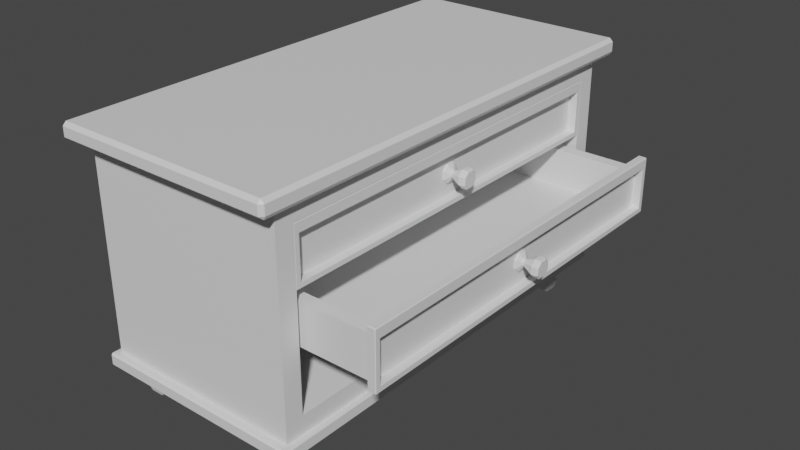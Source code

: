 # Source: dresser.blend  (saved by Blender 3.5.10; exported with 4.5.12 LTS)
import bpy
from mathutils import Matrix  # noqa: F401  (used for matrix-valued properties, if any)

bpy.ops.wm.read_factory_settings(use_empty=True)
scene = bpy.context.scene
scene.name = 'Scene'

# ---- collections
col_collection = bpy.data.collections.new('Collection'); scene.collection.children.link(col_collection)

# ---- materials (node trees are filled in below, after node groups)
mat_material = bpy.data.materials.new('Material')
mat_material.alpha_threshold = 0.0
mat_material.use_transparent_shadow = False
mat_material.roughness = 0.5
mat_material.line_color = (0.0, 0.0, 0.0, 1.0)

# ---- material node trees
mat_material.use_nodes = True; mat_material.node_tree.nodes.clear()
_N = mat_material.node_tree.nodes; _L = mat_material.node_tree.links
n0 = _N.new('ShaderNodeOutputMaterial'); n0.name = 'Material Output'; n0.location = (300, 300)
n1 = _N.new('ShaderNodeBsdfPrincipled'); n1.name = 'Principled BSDF'; n1.location = (10, 300)
n1.distribution = 'GGX'
n1.subsurface_method = 'RANDOM_WALK_SKIN'
n1.inputs[3].default_value = 1.45
n1.inputs[27].default_value = (0.0, 0.0, 0.0, 1.0)
n1.inputs[28].default_value = 1.0
_L.new(n1.outputs[0], n0.inputs[0])
n0.is_active_output = True

# ---- world
world_world = bpy.data.worlds.new('World'); scene.world = world_world
world_world.use_nodes = True; world_world.node_tree.nodes.clear()
_N = world_world.node_tree.nodes; _L = world_world.node_tree.links
n0 = _N.new('ShaderNodeOutputWorld'); n0.name = 'World Output'; n0.location = (300, 300)
n1 = _N.new('ShaderNodeBackground'); n1.name = 'Background'; n1.location = (10, 300)
n1.inputs[0].default_value = (0.05088, 0.05088, 0.05088, 1.0)
_L.new(n1.outputs[0], n0.inputs[0])
n0.is_active_output = True
world_world.color = (0.05088, 0.05088, 0.05088)
world_world.use_sun_shadow = False
world_world.sun_shadow_jitter_overblur = 0.0

# ---- meshes
me_cube = bpy.data.meshes.new('Cube')
me_cube.from_pydata([(1.0, 1.885, 0.8201), (1.0, 1.885, -0.8201), (1.0, -1.885, 0.8201), (1.0, -1.885, -0.8201), (-1.0, 2.065, 1.0), (-1.0, 2.065, -1.0), (-1.0, -2.065, 1.0), (-1.0, -2.065, -1.0), (1.0, 2.065, 1.0), (1.0, 2.065, -1.0), (1.0, -2.065, 1.0), (1.0, -2.065, -1.0), (-0.9386, 1.885, 0.8201), (-0.9386, 1.885, -0.8201), (-0.9386, -1.885, 0.8201), (-0.9386, -1.885, -0.8201), (1.0, -2.065, -1.0), (1.0, 2.065, -1.0), (-1.0, -2.065, -1.0), (-1.0, 2.065, -1.0), (1.065, -2.268, 1.034), (1.079, -2.228, 1.0), (1.099, -2.235, 1.034), (-1.065, -2.268, 1.034), (-1.099, -2.235, 1.034), (-1.079, -2.228, 1.0), (1.099, 2.235, 1.034), (1.079, 2.228, 1.0), (1.065, 2.268, 1.034), (-1.099, 2.235, 1.034), (-1.065, 2.268, 1.034), (-1.079, 2.228, 1.0), (1.065, -2.268, 1.125), (1.099, -2.235, 1.125), (1.065, -2.235, 1.159), (-1.065, -2.268, 1.125), (-1.065, -2.235, 1.159), (-1.099, -2.235, 1.125), (1.099, 2.235, 1.125), (1.065, 2.268, 1.125), (1.065, 2.235, 1.159), (-1.099, 2.235, 1.125), (-1.065, 2.235, 1.159), (-1.065, 2.268, 1.125), (-1.054, 2.127, -1.015), (-1.042, 2.125, -1.0), (-1.039, 2.141, -1.015), (-1.054, -2.127, -1.015), (-1.039, -2.141, -1.015), (-1.042, -2.125, -1.0), (1.054, 2.127, -1.015), (1.039, 2.141, -1.015), (1.042, 2.125, -1.0), (1.054, -2.127, -1.015), (1.042, -2.125, -1.0), (1.039, -2.141, -1.015), (-1.054, 2.127, -1.109), (-1.039, 2.141, -1.109), (-1.039, 2.127, -1.124), (-1.054, -2.127, -1.109), (-1.039, -2.127, -1.124), (-1.039, -2.141, -1.109), (1.054, -2.127, -1.109), (1.039, -2.141, -1.109), (1.039, -2.127, -1.124), (1.054, 2.127, -1.109), (1.039, 2.127, -1.124), (1.039, 2.141, -1.109), (0.7373, -1.891, -1.434), (0.7147, -1.913, -1.15), (0.7373, -1.763, -1.434), (0.7147, -1.741, -1.15), (0.8647, -1.891, -1.434), (0.8873, -1.913, -1.15), (0.8647, -1.763, -1.434), (0.8873, -1.741, -1.15), (0.7147, -1.913, -1.358), (0.7383, -1.89, -1.301), (0.7147, -1.913, -1.244), (0.7147, -1.741, -1.244), (0.7383, -1.764, -1.301), (0.7147, -1.741, -1.358), (0.8873, -1.741, -1.244), (0.8637, -1.764, -1.301), (0.8873, -1.741, -1.358), (0.8873, -1.913, -1.244), (0.8637, -1.89, -1.301), (0.8873, -1.913, -1.358), (0.6887, -1.939, -1.15), (0.6887, -1.715, -1.15), (0.9134, -1.715, -1.15), (0.9134, -1.939, -1.15), (0.6887, -1.939, -1.11), (0.6887, -1.715, -1.11), (0.9134, -1.715, -1.11), (0.9134, -1.939, -1.11), (-0.7373, -1.891, -1.434), (-0.7147, -1.913, -1.15), (-0.7373, -1.763, -1.434), (-0.7147, -1.741, -1.15), (-0.8647, -1.891, -1.434), (-0.8873, -1.913, -1.15), (-0.8647, -1.763, -1.434), (-0.8873, -1.741, -1.15), (-0.7147, -1.913, -1.358), (-0.7383, -1.89, -1.301), (-0.7147, -1.913, -1.244), (-0.7147, -1.741, -1.244), (-0.7383, -1.764, -1.301), (-0.7147, -1.741, -1.358), (-0.8873, -1.741, -1.244), (-0.8637, -1.764, -1.301), (-0.8873, -1.741, -1.358), (-0.8873, -1.913, -1.244), (-0.8637, -1.89, -1.301), (-0.8873, -1.913, -1.358), (-0.6887, -1.939, -1.15), (-0.6887, -1.715, -1.15), (-0.9134, -1.715, -1.15), (-0.9134, -1.939, -1.15), (-0.6887, -1.939, -1.11), (-0.6887, -1.715, -1.11), (-0.9134, -1.715, -1.11), (-0.9134, -1.939, -1.11), (0.7373, 1.891, -1.434), (0.7147, 1.913, -1.15), (0.7373, 1.763, -1.434), (0.7147, 1.741, -1.15), (0.8647, 1.891, -1.434), (0.8873, 1.913, -1.15), (0.8647, 1.763, -1.434), (0.8873, 1.741, -1.15), (0.7147, 1.913, -1.358), (0.7383, 1.89, -1.301), (0.7147, 1.913, -1.244), (0.7147, 1.741, -1.244), (0.7383, 1.764, -1.301), (0.7147, 1.741, -1.358), (0.8873, 1.741, -1.244), (0.8637, 1.764, -1.301), (0.8873, 1.741, -1.358), (0.8873, 1.913, -1.244), (0.8637, 1.89, -1.301), (0.8873, 1.913, -1.358), (0.6887, 1.939, -1.15), (0.6887, 1.715, -1.15), (0.9134, 1.715, -1.15), (0.9134, 1.939, -1.15), (0.6887, 1.939, -1.11), (0.6887, 1.715, -1.11), (0.9134, 1.715, -1.11), (0.9134, 1.939, -1.11), (-0.7373, 1.891, -1.434), (-0.7147, 1.913, -1.15), (-0.7373, 1.763, -1.434), (-0.7147, 1.741, -1.15), (-0.8647, 1.891, -1.434), (-0.8873, 1.913, -1.15), (-0.8647, 1.763, -1.434), (-0.8873, 1.741, -1.15), (-0.7147, 1.913, -1.358), (-0.7383, 1.89, -1.301), (-0.7147, 1.913, -1.244), (-0.7147, 1.741, -1.244), (-0.7383, 1.764, -1.301), (-0.7147, 1.741, -1.358), (-0.8873, 1.741, -1.244), (-0.8637, 1.764, -1.301), (-0.8873, 1.741, -1.358), (-0.8873, 1.913, -1.244), (-0.8637, 1.89, -1.301), (-0.8873, 1.913, -1.358), (-0.6887, 1.939, -1.15), (-0.6887, 1.715, -1.15), (-0.9134, 1.715, -1.15), (-0.9134, 1.939, -1.15), (-0.6887, 1.939, -1.11), (-0.6887, 1.715, -1.11), (-0.9134, 1.715, -1.11), (-0.9134, 1.939, -1.11)], [], [(8, 4, 31, 27), (11, 10, 6, 7), (7, 6, 4, 5), (5, 9, 17, 19), (2, 3, 15, 14), (5, 4, 8, 9), (0, 1, 9, 8), (3, 2, 10, 11), (2, 0, 8, 10), (1, 3, 11, 9), (13, 12, 14, 15), (0, 12, 14, 2), (1, 0, 12, 13), (3, 1, 13, 15), (40, 42, 36, 34), (29, 24, 37, 41), (28, 30, 43, 39), (22, 26, 38, 33), (58, 66, 64, 60), (10, 8, 27, 21), (4, 6, 25, 31), (6, 10, 21, 25), (20, 21, 22), (23, 24, 25), (26, 27, 28), (29, 30, 31), (32, 33, 34), (35, 36, 37), (38, 39, 40), (41, 42, 43), (20, 23, 25, 21), (26, 22, 21, 27), (24, 29, 31, 25), (30, 28, 27, 31), (34, 36, 35, 32), (40, 34, 33, 38), (36, 42, 41, 37), (42, 40, 39, 43), (29, 41, 43, 30), (38, 26, 28, 39), (32, 20, 22, 33), (23, 35, 37, 24), (23, 20, 32, 35), (11, 7, 18, 16), (7, 5, 19, 18), (9, 11, 16, 17), (47, 44, 56, 59), (46, 51, 67, 57), (55, 48, 61, 63), (18, 19, 45, 49), (50, 53, 62, 65), (16, 18, 49, 54), (17, 16, 54, 52), (44, 45, 46), (47, 48, 49), (50, 51, 52), (53, 54, 55), (56, 57, 58), (59, 60, 61), (62, 63, 64), (65, 66, 67), (44, 47, 49, 45), (53, 50, 52, 54), (51, 46, 45, 52), (48, 55, 54, 49), (58, 60, 59, 56), (64, 66, 65, 62), (66, 58, 57, 67), (60, 64, 63, 61), (50, 65, 67, 51), (56, 44, 46, 57), (47, 59, 61, 48), (62, 53, 55, 63), (19, 17, 52, 45), (78, 69, 71, 79), (79, 71, 75, 82), (82, 75, 73, 85), (85, 73, 69, 78), (70, 74, 72, 68), (71, 69, 88, 89), (72, 87, 76, 68), (87, 86, 77, 76), (86, 85, 78, 77), (74, 84, 87, 72), (84, 83, 86, 87), (83, 82, 85, 86), (70, 81, 84, 74), (81, 80, 83, 84), (80, 79, 82, 83), (68, 76, 81, 70), (76, 77, 80, 81), (77, 78, 79, 80), (90, 89, 93, 94), (69, 73, 91, 88), (75, 71, 89, 90), (73, 75, 90, 91), (91, 90, 94, 95), (89, 88, 92, 93), (88, 91, 95, 92), (106, 107, 99, 97), (107, 110, 103, 99), (110, 113, 101, 103), (113, 106, 97, 101), (98, 96, 100, 102), (99, 117, 116, 97), (100, 96, 104, 115), (115, 104, 105, 114), (114, 105, 106, 113), (102, 100, 115, 112), (112, 115, 114, 111), (111, 114, 113, 110), (98, 102, 112, 109), (109, 112, 111, 108), (108, 111, 110, 107), (96, 98, 109, 104), (104, 109, 108, 105), (105, 108, 107, 106), (118, 122, 121, 117), (97, 116, 119, 101), (103, 118, 117, 99), (101, 119, 118, 103), (119, 123, 122, 118), (117, 121, 120, 116), (116, 120, 123, 119), (134, 135, 127, 125), (135, 138, 131, 127), (138, 141, 129, 131), (141, 134, 125, 129), (126, 124, 128, 130), (127, 145, 144, 125), (128, 124, 132, 143), (143, 132, 133, 142), (142, 133, 134, 141), (130, 128, 143, 140), (140, 143, 142, 139), (139, 142, 141, 138), (126, 130, 140, 137), (137, 140, 139, 136), (136, 139, 138, 135), (124, 126, 137, 132), (132, 137, 136, 133), (133, 136, 135, 134), (146, 150, 149, 145), (125, 144, 147, 129), (131, 146, 145, 127), (129, 147, 146, 131), (147, 151, 150, 146), (145, 149, 148, 144), (144, 148, 151, 147), (162, 153, 155, 163), (163, 155, 159, 166), (166, 159, 157, 169), (169, 157, 153, 162), (154, 158, 156, 152), (155, 153, 172, 173), (156, 171, 160, 152), (171, 170, 161, 160), (170, 169, 162, 161), (158, 168, 171, 156), (168, 167, 170, 171), (167, 166, 169, 170), (154, 165, 168, 158), (165, 164, 167, 168), (164, 163, 166, 167), (152, 160, 165, 154), (160, 161, 164, 165), (161, 162, 163, 164), (174, 173, 177, 178), (153, 157, 175, 172), (159, 155, 173, 174), (157, 159, 174, 175), (175, 174, 178, 179), (173, 172, 176, 177), (172, 175, 179, 176)])
_uv = me_cube.uv_layers.new(name='UVMap')
_uv.uv.foreach_set('vector', [0.625, 0.5, 0.625, 0.25, 0.625, 0.25, 0.625, 0.5, 0.375, 0.75, 0.625, 0.75, 0.625, 1.0, 0.375, 1.0, 0.375, 0.0, 0.625, 0.0, 0.625, 0.25, 0.375, 0.25, 0.375, 0.25, 0.375, 0.5, 0.375, 0.5, 0.375, 0.25, 0.6025, 0.7391, 0.3975, 0.7391, 0.3975, 0.7391, 0.6025, 0.7391, 0.375, 0.25, 0.625, 0.25, 0.625, 0.5, 0.375, 0.5, 0.6025, 0.5109, 0.3975, 0.5109, 0.375, 0.5, 0.625, 0.5, 0.3975, 0.7391, 0.6025, 0.7391, 0.625, 0.75, 0.375, 0.75, 0.6025, 0.7391, 0.6025, 0.5109, 0.625, 0.5, 0.625, 0.75, 0.3975, 0.5109, 0.3975, 0.7391, 0.375, 0.75, 0.375, 0.5, 0.3975, 0.5109, 0.6025, 0.5109, 0.6025, 0.7391, 0.3975, 0.7391, 0.6025, 0.5109, 0.6025, 0.5109, 0.6025, 0.7391, 0.6025, 0.7391, 0.3975, 0.5109, 0.6025, 0.5109, 0.6025, 0.5109, 0.3975, 0.5109, 0.3975, 0.7391, 0.3975, 0.5109, 0.3975, 0.5109, 0.3975, 0.7391, 0.6288, 0.5018, 0.8712, 0.5018, 0.8712, 0.7482, 0.6288, 0.7482, 0.625, 0.2482, 0.625, 0.001846, 0.625, 0.001846, 0.625, 0.2482, 0.625, 0.4962, 0.625, 0.2538, 0.625, 0.2538, 0.625, 0.4962, 0.625, 0.7482, 0.625, 0.5018, 0.625, 0.5018, 0.625, 0.7482, 0.1268, 0.5009, 0.3732, 0.5009, 0.3732, 0.7491, 0.1268, 0.7491, 0.625, 0.75, 0.625, 0.5, 0.625, 0.5, 0.625, 0.75, 0.625, 0.25, 0.625, 0.0, 0.625, 0.0, 0.625, 0.25, 0.625, 1.0, 0.625, 0.75, 0.625, 0.75, 0.625, 1.0, 0.625, 0.7538, 0.625, 0.75, 0.625, 0.7482, 0.625, 0.0, 0.625, 0.001846, 0.625, 0.00222, 0.625, 0.5018, 0.625, 0.5, 0.625, 0.4962, 0.625, 0.2482, 0.625, 0.2538, 0.625, 0.25, 0.625, 0.7538, 0.625, 0.75, 0.625, 0.7538, 0.625, 0.0, 0.625, 0.001846, 0.625, 0.001846, 0.625, 0.5, 0.625, 0.4962, 0.625, 0.4962, 0.625, 0.2482, 0.625, 0.2482, 0.625, 0.25, 0.625, 0.7538, 0.625, 0.9962, 0.625, 1.0, 0.625, 0.75, 0.625, 0.5018, 0.625, 0.7482, 0.625, 0.75, 0.625, 0.5, 0.625, 0.001846, 0.625, 0.2482, 0.625, 0.25, 0.625, 0.0, 0.625, 0.2538, 0.625, 0.4962, 0.625, 0.5, 0.625, 0.25, 0.625, 0.7538, 0.625, 0.9962, 0.625, 0.9962, 0.625, 0.7538, 0.6288, 0.5018, 0.6288, 0.7482, 0.625, 0.7482, 0.625, 0.5018, 0.625, 0.001846, 0.625, 0.2482, 0.625, 0.2482, 0.625, 0.001846, 0.625, 0.2538, 0.625, 0.4962, 0.625, 0.4962, 0.625, 0.2538, 0.625, 0.2482, 0.625, 0.2482, 0.625, 0.2538, 0.625, 0.2538, 0.625, 0.5018, 0.625, 0.5018, 0.625, 0.4962, 0.625, 0.4962, 0.625, 0.7538, 0.625, 0.7538, 0.625, 0.7482, 0.625, 0.7482, 0.625, 0.0, 0.625, 0.0, 0.625, 0.001846, 0.625, 0.001846, 0.625, 0.9962, 0.625, 0.7538, 0.625, 0.7538, 0.625, 0.9962, 0.375, 0.75, 0.375, 1.0, 0.375, 1.0, 0.375, 0.75, 0.375, 0.0, 0.375, 0.25, 0.375, 0.25, 0.375, 0.0, 0.375, 0.5, 0.375, 0.75, 0.375, 0.75, 0.375, 0.5, 0.375, 0.0008683, 0.375, 0.2491, 0.375, 0.2491, 0.375, 0.0008683, 0.375, 0.2518, 0.375, 0.4982, 0.375, 0.4982, 0.375, 0.2518, 0.375, 0.7518, 0.375, 0.9982, 0.375, 0.9982, 0.375, 0.7518, 0.375, 0.0, 0.375, 0.25, 0.375, 0.25, 0.375, 0.0, 0.375, 0.5009, 0.375, 0.7491, 0.375, 0.7491, 0.375, 0.5009, 0.375, 0.75, 0.375, 1.0, 0.375, 1.0, 0.375, 0.75, 0.375, 0.5, 0.375, 0.75, 0.375, 0.75, 0.375, 0.5, 0.375, 0.2491, 0.375, 0.25, 0.375, 0.2518, 0.375, 0.0008683, 0.375, 0.0, 0.375, 0.000991, 0.375, 0.5009, 0.375, 0.4982, 0.375, 0.5, 0.375, 0.7491, 0.375, 0.75, 0.375, 0.7518, 0.375, 0.2491, 0.375, 0.25, 0.375, 0.2491, 0.375, 0.0008683, 0.375, 0.0008683, 0.375, 0.0, 0.375, 0.75, 0.375, 0.7518, 0.375, 0.7518, 0.375, 0.5, 0.375, 0.4982, 0.375, 0.4982, 0.375, 0.2491, 0.375, 0.0008683, 0.375, 0.0, 0.375, 0.25, 0.375, 0.7491, 0.375, 0.5009, 0.375, 0.5, 0.375, 0.75, 0.375, 0.4982, 0.375, 0.2518, 0.375, 0.25, 0.375, 0.5, 0.375, 0.9982, 0.375, 0.7518, 0.375, 0.75, 0.375, 1.0, 0.375, 0.2491, 0.375, 0.0008683, 0.375, 0.0008683, 0.375, 0.2491, 0.3732, 0.7491, 0.3732, 0.5009, 0.375, 0.5009, 0.375, 0.7491, 0.375, 0.4982, 0.375, 0.2518, 0.375, 0.2518, 0.375, 0.4982, 0.375, 0.9982, 0.375, 0.7518, 0.375, 0.7518, 0.375, 0.9982, 0.375, 0.5009, 0.375, 0.5009, 0.375, 0.4982, 0.375, 0.4982, 0.375, 0.2491, 0.375, 0.2491, 0.375, 0.2518, 0.375, 0.2518, 0.375, 0.0008683, 0.375, 0.0008683, 0.375, 0.0, 0.375, 0.0, 0.375, 0.7491, 0.375, 0.7491, 0.375, 0.7518, 0.375, 0.7518, 0.375, 0.25, 0.375, 0.5, 0.375, 0.5, 0.375, 0.25, 0.5625, 0.0, 0.625, 0.0, 0.625, 0.25, 0.5625, 0.25, 0.5625, 0.25, 0.625, 0.25, 0.625, 0.5, 0.5625, 0.5, 0.5625, 0.5, 0.625, 0.5, 0.625, 0.75, 0.5625, 0.75, 0.5625, 0.75, 0.625, 0.75, 0.625, 1.0, 0.5625, 1.0, 0.125, 0.5, 0.375, 0.5, 0.375, 0.75, 0.125, 0.75, 0.625, 0.25, 0.625, 0.0, 0.625, 0.0, 0.625, 0.25, 0.375, 0.75, 0.4375, 0.75, 0.4375, 1.0, 0.375, 1.0, 0.4375, 0.75, 0.5, 0.75, 0.5, 1.0, 0.4375, 1.0, 0.5, 0.75, 0.5625, 0.75, 0.5625, 1.0, 0.5, 1.0, 0.375, 0.5, 0.4375, 0.5, 0.4375, 0.75, 0.375, 0.75, 0.4375, 0.5, 0.5, 0.5, 0.5, 0.75, 0.4375, 0.75, 0.5, 0.5, 0.5625, 0.5, 0.5625, 0.75, 0.5, 0.75, 0.375, 0.25, 0.4375, 0.25, 0.4375, 0.5, 0.375, 0.5, 0.4375, 0.25, 0.5, 0.25, 0.5, 0.5, 0.4375, 0.5, 0.5, 0.25, 0.5625, 0.25, 0.5625, 0.5, 0.5, 0.5, 0.375, 0.0, 0.4375, 0.0, 0.4375, 0.25, 0.375, 0.25, 0.4375, 0.0, 0.5, 0.0, 0.5, 0.25, 0.4375, 0.25, 0.5, 0.0, 0.5625, 0.0, 0.5625, 0.25, 0.5, 0.25, 0.625, 0.5, 0.625, 0.25, 0.625, 0.25, 0.625, 0.5, 0.625, 1.0, 0.625, 0.75, 0.625, 0.75, 0.625, 1.0, 0.625, 0.5, 0.625, 0.25, 0.625, 0.25, 0.625, 0.5, 0.625, 0.75, 0.625, 0.5, 0.625, 0.5, 0.625, 0.75, 0.625, 0.75, 0.625, 0.5, 0.625, 0.5, 0.625, 0.75, 0.625, 0.25, 0.625, 0.0, 0.625, 0.0, 0.625, 0.25, 0.625, 1.0, 0.625, 0.75, 0.625, 0.75, 0.625, 1.0, 0.5625, 0.0, 0.5625, 0.25, 0.625, 0.25, 0.625, 0.0, 0.5625, 0.25, 0.5625, 0.5, 0.625, 0.5, 0.625, 0.25, 0.5625, 0.5, 0.5625, 0.75, 0.625, 0.75, 0.625, 0.5, 0.5625, 0.75, 0.5625, 1.0, 0.625, 1.0, 0.625, 0.75, 0.125, 0.5, 0.125, 0.75, 0.375, 0.75, 0.375, 0.5, 0.625, 0.25, 0.625, 0.25, 0.625, 0.0, 0.625, 0.0, 0.375, 0.75, 0.375, 1.0, 0.4375, 1.0, 0.4375, 0.75, 0.4375, 0.75, 0.4375, 1.0, 0.5, 1.0, 0.5, 0.75, 0.5, 0.75, 0.5, 1.0, 0.5625, 1.0, 0.5625, 0.75, 0.375, 0.5, 0.375, 0.75, 0.4375, 0.75, 0.4375, 0.5, 0.4375, 0.5, 0.4375, 0.75, 0.5, 0.75, 0.5, 0.5, 0.5, 0.5, 0.5, 0.75, 0.5625, 0.75, 0.5625, 0.5, 0.375, 0.25, 0.375, 0.5, 0.4375, 0.5, 0.4375, 0.25, 0.4375, 0.25, 0.4375, 0.5, 0.5, 0.5, 0.5, 0.25, 0.5, 0.25, 0.5, 0.5, 0.5625, 0.5, 0.5625, 0.25, 0.375, 0.0, 0.375, 0.25, 0.4375, 0.25, 0.4375, 0.0, 0.4375, 0.0, 0.4375, 0.25, 0.5, 0.25, 0.5, 0.0, 0.5, 0.0, 0.5, 0.25, 0.5625, 0.25, 0.5625, 0.0, 0.625, 0.5, 0.625, 0.5, 0.625, 0.25, 0.625, 0.25, 0.625, 1.0, 0.625, 1.0, 0.625, 0.75, 0.625, 0.75, 0.625, 0.5, 0.625, 0.5, 0.625, 0.25, 0.625, 0.25, 0.625, 0.75, 0.625, 0.75, 0.625, 0.5, 0.625, 0.5, 0.625, 0.75, 0.625, 0.75, 0.625, 0.5, 0.625, 0.5, 0.625, 0.25, 0.625, 0.25, 0.625, 0.0, 0.625, 0.0, 0.625, 1.0, 0.625, 1.0, 0.625, 0.75, 0.625, 0.75, 0.5625, 0.0, 0.5625, 0.25, 0.625, 0.25, 0.625, 0.0, 0.5625, 0.25, 0.5625, 0.5, 0.625, 0.5, 0.625, 0.25, 0.5625, 0.5, 0.5625, 0.75, 0.625, 0.75, 0.625, 0.5, 0.5625, 0.75, 0.5625, 1.0, 0.625, 1.0, 0.625, 0.75, 0.125, 0.5, 0.125, 0.75, 0.375, 0.75, 0.375, 0.5, 0.625, 0.25, 0.625, 0.25, 0.625, 0.0, 0.625, 0.0, 0.375, 0.75, 0.375, 1.0, 0.4375, 1.0, 0.4375, 0.75, 0.4375, 0.75, 0.4375, 1.0, 0.5, 1.0, 0.5, 0.75, 0.5, 0.75, 0.5, 1.0, 0.5625, 1.0, 0.5625, 0.75, 0.375, 0.5, 0.375, 0.75, 0.4375, 0.75, 0.4375, 0.5, 0.4375, 0.5, 0.4375, 0.75, 0.5, 0.75, 0.5, 0.5, 0.5, 0.5, 0.5, 0.75, 0.5625, 0.75, 0.5625, 0.5, 0.375, 0.25, 0.375, 0.5, 0.4375, 0.5, 0.4375, 0.25, 0.4375, 0.25, 0.4375, 0.5, 0.5, 0.5, 0.5, 0.25, 0.5, 0.25, 0.5, 0.5, 0.5625, 0.5, 0.5625, 0.25, 0.375, 0.0, 0.375, 0.25, 0.4375, 0.25, 0.4375, 0.0, 0.4375, 0.0, 0.4375, 0.25, 0.5, 0.25, 0.5, 0.0, 0.5, 0.0, 0.5, 0.25, 0.5625, 0.25, 0.5625, 0.0, 0.625, 0.5, 0.625, 0.5, 0.625, 0.25, 0.625, 0.25, 0.625, 1.0, 0.625, 1.0, 0.625, 0.75, 0.625, 0.75, 0.625, 0.5, 0.625, 0.5, 0.625, 0.25, 0.625, 0.25, 0.625, 0.75, 0.625, 0.75, 0.625, 0.5, 0.625, 0.5, 0.625, 0.75, 0.625, 0.75, 0.625, 0.5, 0.625, 0.5, 0.625, 0.25, 0.625, 0.25, 0.625, 0.0, 0.625, 0.0, 0.625, 1.0, 0.625, 1.0, 0.625, 0.75, 0.625, 0.75, 0.5625, 0.0, 0.625, 0.0, 0.625, 0.25, 0.5625, 0.25, 0.5625, 0.25, 0.625, 0.25, 0.625, 0.5, 0.5625, 0.5, 0.5625, 0.5, 0.625, 0.5, 0.625, 0.75, 0.5625, 0.75, 0.5625, 0.75, 0.625, 0.75, 0.625, 1.0, 0.5625, 1.0, 0.125, 0.5, 0.375, 0.5, 0.375, 0.75, 0.125, 0.75, 0.625, 0.25, 0.625, 0.0, 0.625, 0.0, 0.625, 0.25, 0.375, 0.75, 0.4375, 0.75, 0.4375, 1.0, 0.375, 1.0, 0.4375, 0.75, 0.5, 0.75, 0.5, 1.0, 0.4375, 1.0, 0.5, 0.75, 0.5625, 0.75, 0.5625, 1.0, 0.5, 1.0, 0.375, 0.5, 0.4375, 0.5, 0.4375, 0.75, 0.375, 0.75, 0.4375, 0.5, 0.5, 0.5, 0.5, 0.75, 0.4375, 0.75, 0.5, 0.5, 0.5625, 0.5, 0.5625, 0.75, 0.5, 0.75, 0.375, 0.25, 0.4375, 0.25, 0.4375, 0.5, 0.375, 0.5, 0.4375, 0.25, 0.5, 0.25, 0.5, 0.5, 0.4375, 0.5, 0.5, 0.25, 0.5625, 0.25, 0.5625, 0.5, 0.5, 0.5, 0.375, 0.0, 0.4375, 0.0, 0.4375, 0.25, 0.375, 0.25, 0.4375, 0.0, 0.5, 0.0, 0.5, 0.25, 0.4375, 0.25, 0.5, 0.0, 0.5625, 0.0, 0.5625, 0.25, 0.5, 0.25, 0.625, 0.5, 0.625, 0.25, 0.625, 0.25, 0.625, 0.5, 0.625, 1.0, 0.625, 0.75, 0.625, 0.75, 0.625, 1.0, 0.625, 0.5, 0.625, 0.25, 0.625, 0.25, 0.625, 0.5, 0.625, 0.75, 0.625, 0.5, 0.625, 0.5, 0.625, 0.75, 0.625, 0.75, 0.625, 0.5, 0.625, 0.5, 0.625, 0.75, 0.625, 0.25, 0.625, 0.0, 0.625, 0.0, 0.625, 0.25, 0.625, 1.0, 0.625, 0.75, 0.625, 0.75, 0.625, 1.0])
me_cube.materials.append(mat_material)
me_cube.use_mirror_vertex_groups = False
me_cube.update()
me_cube_002 = bpy.data.meshes.new('Cube.002')
me_cube_002.from_pydata([(0.8857, 1.722, 0.7235), (0.8857, -1.722, 0.7235), (1.0, 1.836, 0.3222), (1.0, -1.836, 0.3222), (-0.7646, 1.722, 0.7235), (-0.7646, -1.722, 0.7235), (-0.8789, 1.836, 0.3222), (-0.8789, -1.836, 0.3222), (1.0, 1.836, 0.7235), (1.0, -1.836, 0.7235), (-0.8789, 1.836, 0.7235), (-0.8789, -1.836, 0.7235), (0.8857, 1.722, 0.3547), (0.8857, -1.722, 0.3547), (-0.7646, 1.722, 0.3547), (-0.7646, -1.722, 0.3547), (0.9246, 1.878, 0.8201), (0.9246, 1.885, 0.8134), (0.9178, 1.878, 0.8134), (0.9246, -1.878, 0.8201), (0.9178, -1.878, 0.8134), (0.9246, -1.885, 0.8134), (0.9246, 1.885, 0.2801), (0.9246, 1.878, 0.2734), (0.9178, 1.878, 0.2801), (0.9246, -1.885, 0.2801), (0.9178, -1.878, 0.2801), (0.9246, -1.878, 0.2734), (1.0, 1.88, 0.8106), (0.9933, 1.885, 0.8134), (0.9933, 1.878, 0.8201), (0.9933, -1.878, 0.8201), (0.9933, -1.885, 0.8134), (1.0, -1.88, 0.8106), (1.0, 1.88, 0.2783), (0.9933, 1.878, 0.2734), (0.9933, 1.885, 0.2801), (0.9933, -1.885, 0.2801), (0.9933, -1.878, 0.2734), (1.0, -1.88, 0.2783), (0.9083, 0.08475, 0.486), (0.9083, 0.03663, 0.4379), (0.9083, 0.03663, 0.6074), (0.9083, 0.08475, 0.5593), (1.077, -0.08475, 0.5593), (1.077, -0.08475, 0.486), (1.077, -0.03663, 0.6074), (1.077, 0.03663, 0.6074), (0.9083, -0.03663, 0.4379), (0.9083, -0.08475, 0.486), (0.9083, -0.08475, 0.5593), (0.9083, -0.03663, 0.6074), (1.077, 0.08475, 0.5593), (1.077, -0.03663, 0.4379), (1.077, 0.08475, 0.486), (1.077, 0.03663, 0.4379), (1.137, 0.03064, 0.4524), (1.123, 0.03663, 0.4379), (1.137, 0.07029, 0.492), (1.123, 0.08475, 0.486), (1.137, 0.07029, 0.5533), (1.123, 0.08475, 0.5593), (1.137, 0.03064, 0.593), (1.123, 0.03663, 0.6074), (1.137, -0.07029, 0.492), (1.123, -0.08475, 0.486), (1.137, -0.03064, 0.4524), (1.123, -0.03663, 0.4379), (1.137, -0.03064, 0.593), (1.123, -0.03663, 0.6074), (1.137, -0.07029, 0.5533), (1.123, -0.08475, 0.5593), (0.934, 0.08475, 0.5593), (0.934, -0.03663, 0.6074), (0.934, 0.08475, 0.486), (0.934, 0.03663, 0.6074), (0.934, 0.03663, 0.4379), (0.934, -0.03663, 0.4379), (0.934, -0.08475, 0.486), (0.934, -0.08475, 0.5593), (0.9736, 0.03323, 0.537), (0.9736, -0.01436, 0.5559), (0.9736, 0.03323, 0.5083), (0.9736, 0.01436, 0.5559), (0.9736, 0.01436, 0.4894), (0.9736, -0.01436, 0.4894), (0.9736, -0.03323, 0.5083), (0.9736, -0.03323, 0.537), (0.9597, 0.01436, 0.4894), (0.9597, -0.01436, 0.4894), (0.9597, -0.03323, 0.5083), (0.9597, -0.03323, 0.537), (0.9597, 0.03323, 0.537), (0.9597, -0.01436, 0.5559), (0.9597, 0.03323, 0.5083), (0.9597, 0.01436, 0.5559)], [], [(9, 3, 7, 11), (29, 36, 22, 17), (9, 8, 28, 33), (37, 32, 21, 25), (35, 38, 27, 23), (24, 18, 20, 26), (8, 2, 34, 28), (3, 9, 33, 39), (2, 3, 39, 34), (6, 10, 11, 7), (1, 5, 15, 13), (3, 2, 6, 7), (2, 8, 10, 6), (1, 0, 8, 9), (4, 5, 11, 10), (5, 1, 9, 11), (0, 4, 10, 8), (12, 14, 15, 13), (0, 1, 13, 12), (4, 0, 12, 14), (5, 4, 14, 15), (16, 17, 18), (19, 20, 21), (22, 23, 24), (25, 26, 27), (28, 29, 30), (31, 32, 33), (34, 35, 36), (37, 38, 39), (30, 31, 33, 28), (28, 34, 36, 29), (32, 37, 39, 33), (38, 35, 34, 39), (18, 20, 19, 16), (17, 22, 24, 18), (20, 26, 25, 21), (26, 24, 23, 27), (37, 25, 27, 38), (22, 36, 35, 23), (16, 30, 29, 17), (31, 19, 21, 32), (31, 30, 16, 19), (73, 51, 50, 79), (53, 67, 65, 45), (47, 63, 61, 52), (54, 52, 61, 59), (76, 77, 48, 41), (73, 75, 42, 51), (78, 79, 50, 49), (57, 55, 54, 59), (58, 56, 57, 59), (62, 60, 61, 63), (66, 64, 65, 67), (70, 68, 69, 71), (56, 66, 67, 57), (60, 58, 59, 61), (68, 62, 63, 69), (71, 65, 64, 70), (76, 41, 40, 74), (65, 71, 44, 45), (69, 63, 47, 46), (57, 67, 53, 55), (82, 80, 52, 54), (83, 47, 52, 80), (85, 53, 45, 86), (69, 46, 44, 71), (48, 77, 78, 49), (42, 75, 72, 43), (40, 43, 72, 74), (88, 76, 74, 94), (90, 91, 79, 78), (93, 95, 75, 73), (88, 89, 77, 76), (93, 73, 79, 91), (46, 81, 87, 44), (55, 53, 85, 84), (46, 47, 83, 81), (45, 44, 87, 86), (55, 84, 82, 54), (89, 85, 86, 90), (95, 83, 80, 92), (94, 92, 80, 82), (74, 72, 92, 94), (75, 95, 92, 72), (77, 89, 90, 78), (81, 93, 91, 87), (84, 85, 89, 88), (81, 83, 95, 93), (86, 87, 91, 90), (84, 88, 94, 82), (62, 68, 70, 60), (60, 70, 64, 58), (58, 64, 66, 56)])
_uv = me_cube_002.uv_layers.new(name='UVMap')
_uv.uv.foreach_set('vector', [0.0, 0.0, 0.0, 0.0, 0.0, 0.0, 0.0, 0.0, 0.0, 0.0, 0.0, 0.0, 0.0, 0.0, 0.0, 0.0, 0.0, 0.0, 0.0, 0.0, 0.0, 0.0, 0.0, 0.0, 0.0, 0.0, 0.0, 0.0, 0.0, 0.0, 0.0, 0.0, 0.0, 0.0, 0.0, 0.0, 0.0, 0.0, 0.0, 0.0, 0.0, 0.0, 0.0, 0.0, 0.0, 0.0, 0.0, 0.0, 0.0, 0.0, 0.0, 0.0, 0.0, 0.0, 0.0, 0.0, 0.0, 0.0, 0.0, 0.0, 0.0, 0.0, 0.0, 0.0, 0.0, 0.0, 0.0, 0.0, 0.0, 0.0, 0.0, 0.0, 0.0, 0.0, 0.0, 0.0, 0.0, 0.0, 0.0, 0.0, 0.0, 0.0, 0.0, 0.0, 0.0, 0.0, 0.0, 0.0, 0.0, 0.0, 0.0, 0.0, 0.0, 0.0, 0.0, 0.0, 0.0, 0.0, 0.0, 0.0, 0.0, 0.0, 0.0, 0.0, 0.0, 0.0, 0.0, 0.0, 0.0, 0.0, 0.0, 0.0, 0.0, 0.0, 0.0, 0.0, 0.0, 0.0, 0.0, 0.0, 0.0, 0.0, 0.0, 0.0, 0.0, 0.0, 0.0, 0.0, 0.0, 0.0, 0.0, 0.0, 0.0, 0.0, 0.0, 0.0, 0.0, 0.0, 0.0, 0.0, 0.0, 0.0, 0.0, 0.0, 0.0, 0.0, 0.0, 0.0, 0.0, 0.0, 0.0, 0.0, 0.0, 0.0, 0.0, 0.0, 0.0, 0.0, 0.0, 0.0, 0.0, 0.0, 0.0, 0.0, 0.0, 0.0, 0.0, 0.0, 0.0, 0.0, 0.0, 0.0, 0.0, 0.0, 0.0, 0.0, 0.0, 0.0, 0.0, 0.0, 0.0, 0.0, 0.0, 0.0, 0.0, 0.0, 0.0, 0.0, 0.0, 0.0, 0.0, 0.0, 0.0, 0.0, 0.0, 0.0, 0.0, 0.0, 0.0, 0.0, 0.0, 0.0, 0.0, 0.0, 0.0, 0.0, 0.0, 0.0, 0.0, 0.0, 0.0, 0.0, 0.0, 0.0, 0.0, 0.0, 0.0, 0.0, 0.0, 0.0, 0.0, 0.0, 0.0, 0.0, 0.0, 0.0, 0.0, 0.0, 0.0, 0.0, 0.0, 0.0, 0.0, 0.0, 0.0, 0.0, 0.0, 0.0, 0.0, 0.0, 0.0, 0.0, 0.0, 0.0, 0.0, 0.0, 0.0, 0.0, 0.0, 0.0, 0.0, 0.0, 0.0, 0.0, 0.0, 0.0, 0.0, 0.0, 0.0, 0.0, 0.0, 0.0, 0.0, 0.0, 0.0, 0.0, 0.0, 0.0, 0.0, 0.0, 0.0, 0.0, 0.0, 0.0, 0.0, 0.0, 0.0, 0.0, 0.0, 0.0, 0.0, 0.0, 0.0, 0.0, 0.0, 0.0, 0.0, 0.0, 0.0, 0.0, 0.0, 0.0, 0.0, 0.0, 0.0, 0.0, 0.0, 0.0, 0.0, 0.0, 0.0, 0.0, 0.0, 0.0, 0.0, 0.0, 0.0, 0.0, 0.0, 0.0, 0.0, 0.0, 0.0, 0.0, 0.0, 0.0, 0.0, 0.0, 0.0, 0.0, 0.696, 0.6967, 0.696, 0.75, 0.554, 0.75, 0.554, 0.6967, 0.304, 0.5771, 0.304, 0.5121, 0.446, 0.5121, 0.446, 0.5771, 0.625, 0.1729, 0.625, 0.2379, 0.554, 0.2379, 0.554, 0.1729, 0.446, 0.1729, 0.554, 0.1729, 0.554, 0.2379, 0.446, 0.2379, 0.196, 0.6967, 0.304, 0.6967, 0.304, 0.75, 0.196, 0.75, 0.696, 0.6967, 0.804, 0.6967, 0.804, 0.75, 0.696, 0.75, 0.446, 0.6967, 0.554, 0.6967, 0.554, 0.75, 0.446, 0.75, 0.196, 0.5121, 0.196, 0.5771, 0.125, 0.5771, 0.125, 0.5121, 0.4548, 0.2713, 0.3963, 0.3298, 0.375, 0.321, 0.446, 0.25, 0.6037, 0.3298, 0.5452, 0.2713, 0.554, 0.25, 0.625, 0.321, 0.3963, 0.4202, 0.4548, 0.4787, 0.446, 0.5, 0.375, 0.429, 0.5452, 0.4787, 0.6037, 0.4202, 0.625, 0.429, 0.554, 0.5, 0.3963, 0.3298, 0.3963, 0.4202, 0.375, 0.429, 0.375, 0.321, 0.5452, 0.2713, 0.4548, 0.2713, 0.446, 0.2379, 0.554, 0.2379, 0.6037, 0.4202, 0.6037, 0.3298, 0.625, 0.321, 0.625, 0.429, 0.554, 0.5121, 0.446, 0.5121, 0.4548, 0.4787, 0.5452, 0.4787, 0.196, 0.6967, 0.196, 0.75, 0.125, 0.75, 0.125, 0.6967, 0.446, 0.5121, 0.554, 0.5121, 0.554, 0.5771, 0.446, 0.5771, 0.696, 0.5121, 0.804, 0.5121, 0.804, 0.5771, 0.696, 0.5771, 0.196, 0.5121, 0.304, 0.5121, 0.304, 0.5771, 0.196, 0.5771, 0.446, 0.1128, 0.554, 0.1128, 0.554, 0.1729, 0.446, 0.1729, 0.625, 0.1128, 0.625, 0.1729, 0.554, 0.1729, 0.554, 0.1128, 0.304, 0.6372, 0.304, 0.5771, 0.446, 0.5771, 0.446, 0.6372, 0.696, 0.5121, 0.696, 0.5771, 0.554, 0.5771, 0.554, 0.5121, 0.304, 0.75, 0.304, 0.6967, 0.446, 0.6967, 0.446, 0.75, 0.625, 0.0, 0.625, 0.05331, 0.554, 0.05331, 0.554, 0.0, 0.446, 0.0, 0.554, 0.0, 0.554, 0.05331, 0.446, 0.05331, 0.196, 0.6372, 0.196, 0.6967, 0.125, 0.6967, 0.125, 0.6372, 0.446, 0.6372, 0.554, 0.6372, 0.554, 0.6967, 0.446, 0.6967, 0.696, 0.6372, 0.804, 0.6372, 0.804, 0.6967, 0.696, 0.6967, 0.196, 0.6372, 0.304, 0.6372, 0.304, 0.6967, 0.196, 0.6967, 0.696, 0.6372, 0.696, 0.6967, 0.554, 0.6967, 0.554, 0.6372, 0.696, 0.5771, 0.696, 0.6372, 0.554, 0.6372, 0.554, 0.5771, 0.196, 0.5771, 0.304, 0.5771, 0.304, 0.6372, 0.196, 0.6372, 0.696, 0.5771, 0.804, 0.5771, 0.804, 0.6372, 0.696, 0.6372, 0.446, 0.5771, 0.554, 0.5771, 0.554, 0.6372, 0.446, 0.6372, 0.196, 0.5771, 0.196, 0.6372, 0.125, 0.6372, 0.125, 0.5771, 0.304, 0.6372, 0.304, 0.6372, 0.446, 0.6372, 0.446, 0.6372, 0.625, 0.1128, 0.625, 0.1128, 0.554, 0.1128, 0.554, 0.1128, 0.446, 0.1128, 0.554, 0.1128, 0.554, 0.1128, 0.446, 0.1128, 0.446, 0.05331, 0.554, 0.05331, 0.554, 0.1128, 0.446, 0.1128, 0.625, 0.05331, 0.625, 0.1128, 0.554, 0.1128, 0.554, 0.05331, 0.304, 0.6967, 0.304, 0.6372, 0.446, 0.6372, 0.446, 0.6967, 0.696, 0.6372, 0.696, 0.6372, 0.554, 0.6372, 0.554, 0.6372, 0.196, 0.6372, 0.304, 0.6372, 0.304, 0.6372, 0.196, 0.6372, 0.696, 0.6372, 0.804, 0.6372, 0.804, 0.6372, 0.696, 0.6372, 0.446, 0.6372, 0.554, 0.6372, 0.554, 0.6372, 0.446, 0.6372, 0.196, 0.6372, 0.196, 0.6372, 0.125, 0.6372, 0.125, 0.6372, 0.6037, 0.3298, 0.6037, 0.4202, 0.5452, 0.4787, 0.5452, 0.2713, 0.5452, 0.2713, 0.5452, 0.4787, 0.4548, 0.4787, 0.4548, 0.2713, 0.4548, 0.2713, 0.4548, 0.4787, 0.3963, 0.4202, 0.3963, 0.3298])
me_cube_002.materials.append(mat_material)
me_cube_002.use_mirror_vertex_groups = False
me_cube_002.update()
me_cube_004 = bpy.data.meshes.new('Cube.004')
me_cube_004.from_pydata([(0.8857, 1.722, 0.7235), (0.8857, -1.722, 0.7235), (1.0, 1.836, 0.3222), (1.0, -1.836, 0.3222), (-0.7646, 1.722, 0.7235), (-0.7646, -1.722, 0.7235), (-0.8789, 1.836, 0.3222), (-0.8789, -1.836, 0.3222), (1.0, 1.836, 0.7235), (1.0, -1.836, 0.7235), (-0.8789, 1.836, 0.7235), (-0.8789, -1.836, 0.7235), (0.8857, 1.722, 0.3547), (0.8857, -1.722, 0.3547), (-0.7646, 1.722, 0.3547), (-0.7646, -1.722, 0.3547), (0.9246, 1.878, 0.8201), (0.9246, 1.885, 0.8134), (0.9178, 1.878, 0.8134), (0.9246, -1.878, 0.8201), (0.9178, -1.878, 0.8134), (0.9246, -1.885, 0.8134), (0.9246, 1.885, 0.2801), (0.9246, 1.878, 0.2734), (0.9178, 1.878, 0.2801), (0.9246, -1.885, 0.2801), (0.9178, -1.878, 0.2801), (0.9246, -1.878, 0.2734), (1.0, 1.88, 0.8106), (0.9933, 1.885, 0.8134), (0.9933, 1.878, 0.8201), (0.9933, -1.878, 0.8201), (0.9933, -1.885, 0.8134), (1.0, -1.88, 0.8106), (1.0, 1.88, 0.2783), (0.9933, 1.878, 0.2734), (0.9933, 1.885, 0.2801), (0.9933, -1.885, 0.2801), (0.9933, -1.878, 0.2734), (1.0, -1.88, 0.2783), (0.9083, 0.08475, 0.486), (0.9083, 0.03663, 0.4379), (0.9083, 0.03663, 0.6074), (0.9083, 0.08475, 0.5593), (1.077, -0.08475, 0.5593), (1.077, -0.08475, 0.486), (1.077, -0.03663, 0.6074), (1.077, 0.03663, 0.6074), (0.9083, -0.03663, 0.4379), (0.9083, -0.08475, 0.486), (0.9083, -0.08475, 0.5593), (0.9083, -0.03663, 0.6074), (1.077, 0.08475, 0.5593), (1.077, -0.03663, 0.4379), (1.077, 0.08475, 0.486), (1.077, 0.03663, 0.4379), (1.137, 0.03064, 0.4524), (1.123, 0.03663, 0.4379), (1.137, 0.07029, 0.492), (1.123, 0.08475, 0.486), (1.137, 0.07029, 0.5533), (1.123, 0.08475, 0.5593), (1.137, 0.03064, 0.593), (1.123, 0.03663, 0.6074), (1.137, -0.07029, 0.492), (1.123, -0.08475, 0.486), (1.137, -0.03064, 0.4524), (1.123, -0.03663, 0.4379), (1.137, -0.03064, 0.593), (1.123, -0.03663, 0.6074), (1.137, -0.07029, 0.5533), (1.123, -0.08475, 0.5593), (0.934, 0.08475, 0.5593), (0.934, -0.03663, 0.6074), (0.934, 0.08475, 0.486), (0.934, 0.03663, 0.6074), (0.934, 0.03663, 0.4379), (0.934, -0.03663, 0.4379), (0.934, -0.08475, 0.486), (0.934, -0.08475, 0.5593), (0.9736, 0.03323, 0.537), (0.9736, -0.01436, 0.5559), (0.9736, 0.03323, 0.5083), (0.9736, 0.01436, 0.5559), (0.9736, 0.01436, 0.4894), (0.9736, -0.01436, 0.4894), (0.9736, -0.03323, 0.5083), (0.9736, -0.03323, 0.537), (0.9597, 0.01436, 0.4894), (0.9597, -0.01436, 0.4894), (0.9597, -0.03323, 0.5083), (0.9597, -0.03323, 0.537), (0.9597, 0.03323, 0.537), (0.9597, -0.01436, 0.5559), (0.9597, 0.03323, 0.5083), (0.9597, 0.01436, 0.5559)], [], [(9, 3, 7, 11), (29, 36, 22, 17), (9, 8, 28, 33), (37, 32, 21, 25), (35, 38, 27, 23), (24, 18, 20, 26), (8, 2, 34, 28), (3, 9, 33, 39), (2, 3, 39, 34), (6, 10, 11, 7), (1, 5, 15, 13), (3, 2, 6, 7), (2, 8, 10, 6), (1, 0, 8, 9), (4, 5, 11, 10), (5, 1, 9, 11), (0, 4, 10, 8), (12, 14, 15, 13), (0, 1, 13, 12), (4, 0, 12, 14), (5, 4, 14, 15), (16, 17, 18), (19, 20, 21), (22, 23, 24), (25, 26, 27), (28, 29, 30), (31, 32, 33), (34, 35, 36), (37, 38, 39), (30, 31, 33, 28), (28, 34, 36, 29), (32, 37, 39, 33), (38, 35, 34, 39), (18, 20, 19, 16), (17, 22, 24, 18), (20, 26, 25, 21), (26, 24, 23, 27), (37, 25, 27, 38), (22, 36, 35, 23), (16, 30, 29, 17), (31, 19, 21, 32), (31, 30, 16, 19), (73, 51, 50, 79), (53, 67, 65, 45), (47, 63, 61, 52), (54, 52, 61, 59), (76, 77, 48, 41), (73, 75, 42, 51), (78, 79, 50, 49), (57, 55, 54, 59), (58, 56, 57, 59), (62, 60, 61, 63), (66, 64, 65, 67), (70, 68, 69, 71), (56, 66, 67, 57), (60, 58, 59, 61), (68, 62, 63, 69), (71, 65, 64, 70), (76, 41, 40, 74), (65, 71, 44, 45), (69, 63, 47, 46), (57, 67, 53, 55), (82, 80, 52, 54), (83, 47, 52, 80), (85, 53, 45, 86), (69, 46, 44, 71), (48, 77, 78, 49), (42, 75, 72, 43), (40, 43, 72, 74), (88, 76, 74, 94), (90, 91, 79, 78), (93, 95, 75, 73), (88, 89, 77, 76), (93, 73, 79, 91), (46, 81, 87, 44), (55, 53, 85, 84), (46, 47, 83, 81), (45, 44, 87, 86), (55, 84, 82, 54), (89, 85, 86, 90), (95, 83, 80, 92), (94, 92, 80, 82), (74, 72, 92, 94), (75, 95, 92, 72), (77, 89, 90, 78), (81, 93, 91, 87), (84, 85, 89, 88), (81, 83, 95, 93), (86, 87, 91, 90), (84, 88, 94, 82), (62, 68, 70, 60), (60, 70, 64, 58), (58, 64, 66, 56)])
_uv = me_cube_004.uv_layers.new(name='UVMap')
_uv.uv.foreach_set('vector', [0.0, 0.0, 0.0, 0.0, 0.0, 0.0, 0.0, 0.0, 0.0, 0.0, 0.0, 0.0, 0.0, 0.0, 0.0, 0.0, 0.0, 0.0, 0.0, 0.0, 0.0, 0.0, 0.0, 0.0, 0.0, 0.0, 0.0, 0.0, 0.0, 0.0, 0.0, 0.0, 0.0, 0.0, 0.0, 0.0, 0.0, 0.0, 0.0, 0.0, 0.0, 0.0, 0.0, 0.0, 0.0, 0.0, 0.0, 0.0, 0.0, 0.0, 0.0, 0.0, 0.0, 0.0, 0.0, 0.0, 0.0, 0.0, 0.0, 0.0, 0.0, 0.0, 0.0, 0.0, 0.0, 0.0, 0.0, 0.0, 0.0, 0.0, 0.0, 0.0, 0.0, 0.0, 0.0, 0.0, 0.0, 0.0, 0.0, 0.0, 0.0, 0.0, 0.0, 0.0, 0.0, 0.0, 0.0, 0.0, 0.0, 0.0, 0.0, 0.0, 0.0, 0.0, 0.0, 0.0, 0.0, 0.0, 0.0, 0.0, 0.0, 0.0, 0.0, 0.0, 0.0, 0.0, 0.0, 0.0, 0.0, 0.0, 0.0, 0.0, 0.0, 0.0, 0.0, 0.0, 0.0, 0.0, 0.0, 0.0, 0.0, 0.0, 0.0, 0.0, 0.0, 0.0, 0.0, 0.0, 0.0, 0.0, 0.0, 0.0, 0.0, 0.0, 0.0, 0.0, 0.0, 0.0, 0.0, 0.0, 0.0, 0.0, 0.0, 0.0, 0.0, 0.0, 0.0, 0.0, 0.0, 0.0, 0.0, 0.0, 0.0, 0.0, 0.0, 0.0, 0.0, 0.0, 0.0, 0.0, 0.0, 0.0, 0.0, 0.0, 0.0, 0.0, 0.0, 0.0, 0.0, 0.0, 0.0, 0.0, 0.0, 0.0, 0.0, 0.0, 0.0, 0.0, 0.0, 0.0, 0.0, 0.0, 0.0, 0.0, 0.0, 0.0, 0.0, 0.0, 0.0, 0.0, 0.0, 0.0, 0.0, 0.0, 0.0, 0.0, 0.0, 0.0, 0.0, 0.0, 0.0, 0.0, 0.0, 0.0, 0.0, 0.0, 0.0, 0.0, 0.0, 0.0, 0.0, 0.0, 0.0, 0.0, 0.0, 0.0, 0.0, 0.0, 0.0, 0.0, 0.0, 0.0, 0.0, 0.0, 0.0, 0.0, 0.0, 0.0, 0.0, 0.0, 0.0, 0.0, 0.0, 0.0, 0.0, 0.0, 0.0, 0.0, 0.0, 0.0, 0.0, 0.0, 0.0, 0.0, 0.0, 0.0, 0.0, 0.0, 0.0, 0.0, 0.0, 0.0, 0.0, 0.0, 0.0, 0.0, 0.0, 0.0, 0.0, 0.0, 0.0, 0.0, 0.0, 0.0, 0.0, 0.0, 0.0, 0.0, 0.0, 0.0, 0.0, 0.0, 0.0, 0.0, 0.0, 0.0, 0.0, 0.0, 0.0, 0.0, 0.0, 0.0, 0.0, 0.0, 0.0, 0.0, 0.0, 0.0, 0.0, 0.0, 0.0, 0.0, 0.0, 0.0, 0.0, 0.0, 0.0, 0.0, 0.0, 0.0, 0.0, 0.0, 0.0, 0.0, 0.0, 0.0, 0.0, 0.0, 0.0, 0.0, 0.0, 0.0, 0.0, 0.0, 0.0, 0.0, 0.0, 0.0, 0.0, 0.0, 0.696, 0.6967, 0.696, 0.75, 0.554, 0.75, 0.554, 0.6967, 0.304, 0.5771, 0.304, 0.5121, 0.446, 0.5121, 0.446, 0.5771, 0.625, 0.1729, 0.625, 0.2379, 0.554, 0.2379, 0.554, 0.1729, 0.446, 0.1729, 0.554, 0.1729, 0.554, 0.2379, 0.446, 0.2379, 0.196, 0.6967, 0.304, 0.6967, 0.304, 0.75, 0.196, 0.75, 0.696, 0.6967, 0.804, 0.6967, 0.804, 0.75, 0.696, 0.75, 0.446, 0.6967, 0.554, 0.6967, 0.554, 0.75, 0.446, 0.75, 0.196, 0.5121, 0.196, 0.5771, 0.125, 0.5771, 0.125, 0.5121, 0.4548, 0.2713, 0.3963, 0.3298, 0.375, 0.321, 0.446, 0.25, 0.6037, 0.3298, 0.5452, 0.2713, 0.554, 0.25, 0.625, 0.321, 0.3963, 0.4202, 0.4548, 0.4787, 0.446, 0.5, 0.375, 0.429, 0.5452, 0.4787, 0.6037, 0.4202, 0.625, 0.429, 0.554, 0.5, 0.3963, 0.3298, 0.3963, 0.4202, 0.375, 0.429, 0.375, 0.321, 0.5452, 0.2713, 0.4548, 0.2713, 0.446, 0.2379, 0.554, 0.2379, 0.6037, 0.4202, 0.6037, 0.3298, 0.625, 0.321, 0.625, 0.429, 0.554, 0.5121, 0.446, 0.5121, 0.4548, 0.4787, 0.5452, 0.4787, 0.196, 0.6967, 0.196, 0.75, 0.125, 0.75, 0.125, 0.6967, 0.446, 0.5121, 0.554, 0.5121, 0.554, 0.5771, 0.446, 0.5771, 0.696, 0.5121, 0.804, 0.5121, 0.804, 0.5771, 0.696, 0.5771, 0.196, 0.5121, 0.304, 0.5121, 0.304, 0.5771, 0.196, 0.5771, 0.446, 0.1128, 0.554, 0.1128, 0.554, 0.1729, 0.446, 0.1729, 0.625, 0.1128, 0.625, 0.1729, 0.554, 0.1729, 0.554, 0.1128, 0.304, 0.6372, 0.304, 0.5771, 0.446, 0.5771, 0.446, 0.6372, 0.696, 0.5121, 0.696, 0.5771, 0.554, 0.5771, 0.554, 0.5121, 0.304, 0.75, 0.304, 0.6967, 0.446, 0.6967, 0.446, 0.75, 0.625, 0.0, 0.625, 0.05331, 0.554, 0.05331, 0.554, 0.0, 0.446, 0.0, 0.554, 0.0, 0.554, 0.05331, 0.446, 0.05331, 0.196, 0.6372, 0.196, 0.6967, 0.125, 0.6967, 0.125, 0.6372, 0.446, 0.6372, 0.554, 0.6372, 0.554, 0.6967, 0.446, 0.6967, 0.696, 0.6372, 0.804, 0.6372, 0.804, 0.6967, 0.696, 0.6967, 0.196, 0.6372, 0.304, 0.6372, 0.304, 0.6967, 0.196, 0.6967, 0.696, 0.6372, 0.696, 0.6967, 0.554, 0.6967, 0.554, 0.6372, 0.696, 0.5771, 0.696, 0.6372, 0.554, 0.6372, 0.554, 0.5771, 0.196, 0.5771, 0.304, 0.5771, 0.304, 0.6372, 0.196, 0.6372, 0.696, 0.5771, 0.804, 0.5771, 0.804, 0.6372, 0.696, 0.6372, 0.446, 0.5771, 0.554, 0.5771, 0.554, 0.6372, 0.446, 0.6372, 0.196, 0.5771, 0.196, 0.6372, 0.125, 0.6372, 0.125, 0.5771, 0.304, 0.6372, 0.304, 0.6372, 0.446, 0.6372, 0.446, 0.6372, 0.625, 0.1128, 0.625, 0.1128, 0.554, 0.1128, 0.554, 0.1128, 0.446, 0.1128, 0.554, 0.1128, 0.554, 0.1128, 0.446, 0.1128, 0.446, 0.05331, 0.554, 0.05331, 0.554, 0.1128, 0.446, 0.1128, 0.625, 0.05331, 0.625, 0.1128, 0.554, 0.1128, 0.554, 0.05331, 0.304, 0.6967, 0.304, 0.6372, 0.446, 0.6372, 0.446, 0.6967, 0.696, 0.6372, 0.696, 0.6372, 0.554, 0.6372, 0.554, 0.6372, 0.196, 0.6372, 0.304, 0.6372, 0.304, 0.6372, 0.196, 0.6372, 0.696, 0.6372, 0.804, 0.6372, 0.804, 0.6372, 0.696, 0.6372, 0.446, 0.6372, 0.554, 0.6372, 0.554, 0.6372, 0.446, 0.6372, 0.196, 0.6372, 0.196, 0.6372, 0.125, 0.6372, 0.125, 0.6372, 0.6037, 0.3298, 0.6037, 0.4202, 0.5452, 0.4787, 0.5452, 0.2713, 0.5452, 0.2713, 0.5452, 0.4787, 0.4548, 0.4787, 0.4548, 0.2713, 0.4548, 0.2713, 0.4548, 0.4787, 0.3963, 0.4202, 0.3963, 0.3298])
me_cube_004.materials.append(mat_material)
me_cube_004.use_mirror_vertex_groups = False
me_cube_004.update()

# ---- objects
ob_cube = bpy.data.objects.new('Cube', me_cube)
ob_cube_002 = bpy.data.objects.new('Cube.002', me_cube_002)
ob_cube_001 = bpy.data.objects.new('Cube.001', me_cube_004)

# ---- transforms, parenting, visibility, modifiers, constraints
ob_cube.location = (0.0, 0.0, 0.0)
ob_cube.scale = (0.4377, 0.4377, 0.4377)
ob_cube.lock_rotations_4d = False
ob_cube.empty_display_type = 'ARROWS'
ob_cube.lineart.crease_threshold = 0.0
ob_cube_002.location = (0.0, 0.0, 0.0)
ob_cube_002.scale = (0.4377, 0.4377, 0.4377)
ob_cube_002.lock_rotations_4d = False
ob_cube_002.empty_display_type = 'ARROWS'
ob_cube_002.lineart.crease_threshold = 0.0
ob_cube_001.location = (0.3247, 0.0, -0.2482)
ob_cube_001.scale = (0.4377, 0.4377, 0.4377)
ob_cube_001.lock_rotations_4d = False
ob_cube_001.empty_display_type = 'ARROWS'
ob_cube_001.lineart.crease_threshold = 0.0

# ---- collection membership
col_collection.objects.link(ob_cube)
col_collection.objects.link(ob_cube_002)
col_collection.objects.link(ob_cube_001)

# ---- scene / render settings (as saved in the file)
scene.frame_start = 1; scene.frame_end = 250; scene.frame_set(34)
scene.render.engine = 'BLENDER_EEVEE_NEXT'
scene.cycles.sampling_pattern = 'TABULATED_SOBOL'
scene.view_settings.view_transform = 'Filmic'
bpy.context.view_layer.update()

# ---- added for rendering (the .blend has no active camera and no usable light): camera, sun
cam_auto = bpy.data.cameras.new('AutoCamera')
cam_auto.lens = 50.0
cam_auto.sensor_width = 36.0
cam_auto.clip_end = 1000.0
ob_auto_camera = bpy.data.objects.new('AutoCamera', cam_auto)
scene.collection.objects.link(ob_auto_camera)
ob_auto_camera.location = (2.60637, -2.92264, 1.88822)
ob_auto_camera.rotation_euler = (1.09748, -7.21219e-08, 0.694738)
scene.camera = ob_auto_camera
light_auto_sun = bpy.data.lights.new('AutoSun', 'SUN')
light_auto_sun.energy = 3.0
light_auto_sun.angle = 0.0523599
ob_auto_sun = bpy.data.objects.new('AutoSun', light_auto_sun)
scene.collection.objects.link(ob_auto_sun)
ob_auto_sun.rotation_euler = (0.872665, 0.174533, 0.523599)
bpy.context.view_layer.update()
